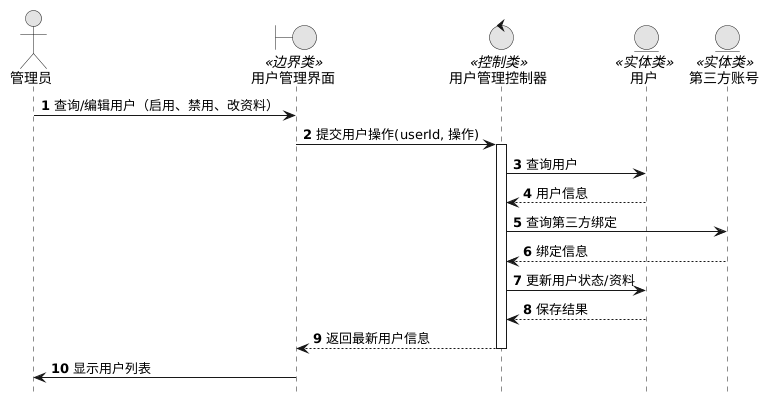

The diagram above was rendered by PlantUML. Its source (embedded in the PNG):
@startuml
skinparam monochrome true
skinparam shadowing false
hide footbox
autonumber

actor "管理员" as Admin
boundary "用户管理界面" as UI <<边界类>>
control "用户管理控制器" as Ctrl <<控制类>>
entity "用户" as EUser <<实体类>>
entity "第三方账号" as EOAuth <<实体类>>

Admin -> UI : 查询/编辑用户（启用、禁用、改资料）
UI -> Ctrl : 提交用户操作(userId, 操作)
activate Ctrl
Ctrl -> EUser : 查询用户
EUser --> Ctrl : 用户信息
Ctrl -> EOAuth : 查询第三方绑定
EOAuth --> Ctrl : 绑定信息
Ctrl -> EUser : 更新用户状态/资料
EUser --> Ctrl : 保存结果
Ctrl --> UI : 返回最新用户信息
deactivate Ctrl
UI -> Admin : 显示用户列表
@enduml